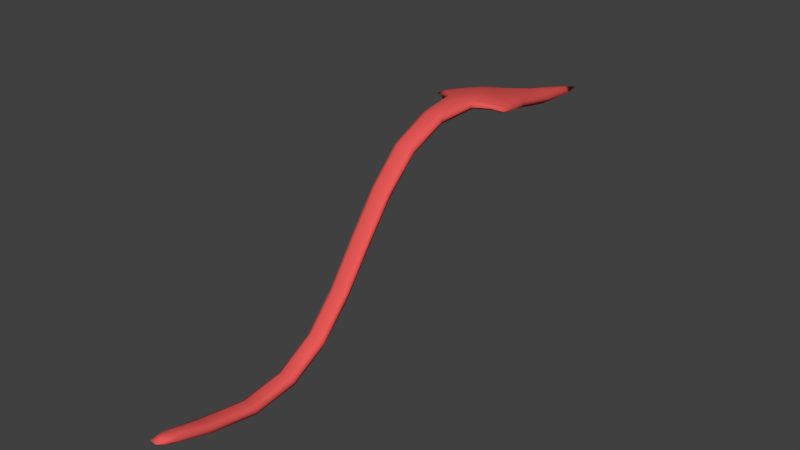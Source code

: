 # Source: DevilTail.blend  (saved by Blender 2.74.0; exported with 4.5.12 LTS)
import bpy
from mathutils import Matrix  # noqa: F401  (used for matrix-valued properties, if any)

bpy.ops.wm.read_factory_settings(use_empty=True)
scene = bpy.context.scene
scene.name = 'Scene'

# ---- collections
col_collection_1 = bpy.data.collections.new('Collection 1'); scene.collection.children.link(col_collection_1)

# ---- materials (node trees are filled in below, after node groups)
mat_material_001 = bpy.data.materials.new('Material.001')
mat_material_001.alpha_threshold = 0.0
mat_material_001.use_transparent_shadow = False
mat_material_001.diffuse_color = (0.8, 0.1003, 0.09362, 1.0)
mat_material_001.roughness = 0.5
mat_material_002 = bpy.data.materials.new('Material.002')
mat_material_002.alpha_threshold = 0.0
mat_material_002.use_transparent_shadow = False
mat_material_002.diffuse_color = (1.0, 0.1232, 0.1148, 1.0)
mat_material_002.roughness = 0.5

# ---- material node trees

# ---- world
world_world = bpy.data.worlds.new('World'); scene.world = world_world
world_world.color = (0.05088, 0.05088, 0.05088)
world_world.use_sun_shadow = False
world_world.sun_shadow_jitter_overblur = 0.0
world_world.cycles.sampling_method = 'MANUAL'
world_world.cycles.sample_map_resolution = 256

# ---- meshes
me_circle_006 = bpy.data.meshes.new('Circle.006')
me_circle_006.from_pydata([(0.01496, 0.4267, 1.124), (-0.01496, 0.4267, 1.124), (-2.135e-10, 0.4566, 1.118), (0.003288, 0.09618, 0.9972), (-0.003288, 0.09618, 0.9972), (-2.135e-10, 0.3826, 1.136), (0.01969, 0.3878, 1.133), (-0.01969, 0.3878, 1.133), (0.0136, 0.4276, 1.115), (-0.0136, 0.4276, 1.115), (-2.135e-10, 0.4573, 1.109), (0.002991, 0.09759, 0.9889), (-0.002991, 0.09759, 0.9889), (-2.135e-10, 0.3844, 1.128), (0.01791, 0.3894, 1.125), (-0.01791, 0.3894, 1.125), (-0.02852, 0.389, 1.127), (0.02852, 0.389, 1.127), (-0.006279, 0.09688, 0.9931), (0.00857, 0.3274, 1.132), (0.002996, 0.05747, 1.004), (-0.002996, 0.05747, 1.004), (-0.02238, 0.3653, 1.134), (0.01677, 0.4348, 1.117), (-0.01677, 0.4348, 1.117), (-0.006205, 0.5018, 1.103), (0.006205, 0.5018, 1.103), (0.02238, 0.3653, 1.134), (0.006279, 0.09688, 0.9931), (0.006852, 0.1709, 0.9898), (0.007425, 0.2249, 1.033), (0.007997, 0.2699, 1.094), (-0.00857, 0.3274, 1.132), (-0.007997, 0.2699, 1.094), (-0.007425, 0.2249, 1.033), (-0.006852, 0.1709, 0.9898), (-0.004082, 0.3287, 1.128), (-0.003809, 0.2716, 1.091), (-0.003536, 0.2266, 1.029), (-0.003263, 0.1724, 0.986), (0.004082, 0.3287, 1.128), (0.003809, 0.2716, 1.091), (0.003536, 0.2266, 1.029), (0.003263, 0.1724, 0.986), (-0.004488, 0.3259, 1.136), (-0.004188, 0.2681, 1.097), (-0.003888, 0.2231, 1.036), (-0.003588, 0.1695, 0.9937), (0.004488, 0.3259, 1.136), (0.004188, 0.2681, 1.097), (0.003888, 0.2231, 1.036), (0.003588, 0.1695, 0.9937), (0.02224, 0.3705, 1.135), (0.004801, 0.4904, 1.109), (-0.004801, 0.4904, 1.109), (-0.003441, 0.3586, 1.139), (-0.01672, 0.4326, 1.12), (0.01672, 0.4326, 1.12), (0.003441, 0.3586, 1.139), (-0.02224, 0.3705, 1.135), (-0.009425, 0.438, 1.121), (0.009425, 0.438, 1.121), (-0.00314, 0.06699, 1.005), (0.00314, 0.06699, 1.005), (0.007753, 0.3263, 1.135), (-4.075e-10, 0.09618, 0.9972), (-0.00568, 0.09635, 0.9962), (0.02699, 0.3884, 1.131), (-0.009678, 0.3863, 1.135), (-0.02699, 0.3884, 1.131), (0.009678, 0.3863, 1.135), (-2.135e-10, 0.4154, 1.128), (0.01663, 0.4093, 1.129), (-0.01663, 0.4093, 1.129), (0.02073, 0.3718, 1.13), (0.004506, 0.4907, 1.103), (-0.004506, 0.4907, 1.103), (-0.00313, 0.3609, 1.131), (-0.01558, 0.4332, 1.114), (0.01558, 0.4332, 1.114), (0.00313, 0.3609, 1.131), (-0.02073, 0.3718, 1.13), (-0.008572, 0.4387, 1.113), (0.008572, 0.4387, 1.113), (-0.002924, 0.06765, 0.9982), (0.002924, 0.06765, 0.9982), (0.007245, 0.3284, 1.129), (-4.075e-10, 0.09759, 0.9889), (-0.005308, 0.09741, 0.9899), (0.02519, 0.3894, 1.125), (-0.008801, 0.388, 1.127), (-0.02519, 0.3894, 1.125), (0.008801, 0.388, 1.127), (-2.135e-10, 0.4166, 1.12), (0.01513, 0.4105, 1.12), (-0.01513, 0.4105, 1.12), (-0.02189, 0.4119, 1.123), (-0.03068, 0.3716, 1.131), (0.03068, 0.3716, 1.131), (0.02189, 0.4119, 1.123), (-0.01217, 0.3552, 1.135), (-0.005315, 0.06732, 1.001), (0.005315, 0.06732, 1.001), (0.01217, 0.3552, 1.135), (-4.56e-10, 0.05747, 1.004), (0.01195, 0.4629, 1.11), (-0.01195, 0.4629, 1.11), (-3.105e-10, 0.5238, 1.101), (0.00568, 0.09635, 0.9962), (0.006198, 0.1699, 0.9927), (0.006717, 0.2235, 1.035), (0.007235, 0.2686, 1.096), (-3.105e-10, 0.3258, 1.136), (-3.105e-10, 0.2681, 1.097), (-3.105e-10, 0.223, 1.036), (-4.075e-10, 0.1695, 0.9937), (-0.007753, 0.3263, 1.135), (-0.007235, 0.2686, 1.096), (-0.006717, 0.2235, 1.035), (-0.006198, 0.1699, 0.9927), (0.005308, 0.09741, 0.9899), (0.005792, 0.172, 0.9869), (0.006276, 0.2262, 1.03), (0.006761, 0.2712, 1.091), (-3.105e-10, 0.3287, 1.128), (-3.105e-10, 0.2716, 1.091), (-4.075e-10, 0.2266, 1.029), (-4.075e-10, 0.1724, 0.986), (-0.007245, 0.3284, 1.129), (-0.006761, 0.2712, 1.091), (-0.006276, 0.2262, 1.03), (-0.005792, 0.172, 0.9869), (0.006565, 0.1359, 0.9856), (0.007138, 0.2004, 1.006), (0.007711, 0.2471, 1.064), (0.008284, 0.2957, 1.118), (-0.008284, 0.2957, 1.118), (-0.007711, 0.2471, 1.064), (-0.007138, 0.2004, 1.006), (-0.006565, 0.1359, 0.9856), (-0.003945, 0.2973, 1.115), (-0.003673, 0.2489, 1.06), (-0.0034, 0.202, 1.003), (-0.003127, 0.137, 0.9816), (0.003945, 0.2973, 1.115), (0.003673, 0.2489, 1.06), (0.0034, 0.202, 1.003), (0.003127, 0.137, 0.9816), (-0.004338, 0.2941, 1.122), (-0.004038, 0.2453, 1.067), (-0.003738, 0.1987, 1.01), (-0.003438, 0.1348, 0.9897), (0.004338, 0.2941, 1.122), (0.004038, 0.2453, 1.067), (0.003738, 0.1987, 1.01), (0.003438, 0.1348, 0.9897), (-0.02767, 0.3755, 1.133), (0.02767, 0.3755, 1.133), (-2.876e-10, 0.5065, 1.106), (-2.877e-10, 0.3484, 1.139), (-0.0116, 0.4566, 1.115), (0.0116, 0.4566, 1.115), (0.01035, 0.3612, 1.138), (-0.01035, 0.3612, 1.138), (-4.269e-10, 0.06699, 1.005), (0.004886, 0.07468, 1.002), (-0.004886, 0.07468, 1.002), (0.02109, 0.411, 1.126), (-0.009204, 0.4117, 1.129), (-0.02109, 0.411, 1.126), (0.009204, 0.4117, 1.129), (-0.0264, 0.3764, 1.128), (0.0264, 0.3764, 1.128), (-2.874e-10, 0.5067, 1.101), (-2.873e-10, 0.3509, 1.131), (-0.01082, 0.457, 1.108), (0.01082, 0.457, 1.108), (0.009589, 0.3631, 1.131), (-0.009589, 0.3631, 1.131), (-4.264e-10, 0.06766, 0.9982), (0.004658, 0.07529, 0.9969), (-0.004658, 0.07529, 0.9969), (0.01968, 0.4118, 1.12), (-0.008371, 0.4129, 1.12), (-0.01968, 0.4118, 1.12), (0.008371, 0.4129, 1.12), (0.005939, 0.1351, 0.9887), (0.006457, 0.1991, 1.009), (0.006976, 0.2458, 1.066), (0.007494, 0.2945, 1.121), (-2.727e-10, 0.2941, 1.122), (-2.97e-10, 0.2453, 1.067), (-3.94e-10, 0.1987, 1.01), (-3.94e-10, 0.1348, 0.9897), (-0.007494, 0.2945, 1.121), (-0.006976, 0.2458, 1.066), (-0.006457, 0.1991, 1.009), (-0.005939, 0.1351, 0.9887), (0.00555, 0.1367, 0.9826), (0.006034, 0.2016, 1.004), (0.006518, 0.2485, 1.061), (0.007003, 0.2969, 1.116), (-2.965e-10, 0.2973, 1.115), (-2.965e-10, 0.2489, 1.06), (-3.935e-10, 0.202, 1.003), (-3.935e-10, 0.137, 0.9816), (-0.007003, 0.2969, 1.116), (-0.006518, 0.2485, 1.061), (-0.006034, 0.2016, 1.004), (-0.00555, 0.1367, 0.9826)], [], [(0, 61, 170, 72), (0, 72, 167, 57), (0, 57, 161, 61), (1, 73, 168, 60), (1, 60, 160, 56), (1, 56, 169, 73), (2, 60, 168, 71), (2, 71, 170, 61), (2, 61, 161, 53), (2, 53, 158, 54), (2, 54, 160, 60), (3, 108, 186, 155), (3, 155, 193, 65), (3, 65, 164, 63), (3, 63, 165, 108), (4, 65, 193, 151), (4, 151, 197, 66), (4, 66, 166, 62), (4, 62, 164, 65), (5, 55, 159, 58), (5, 58, 162, 70), (5, 70, 170, 71), (5, 71, 168, 68), (5, 68, 163, 55), (6, 70, 162, 52), (6, 52, 157, 67), (6, 67, 167, 72), (6, 72, 170, 70), (7, 59, 163, 68), (7, 68, 168, 73), (7, 73, 169, 69), (7, 69, 156, 59), (8, 94, 185, 83), (8, 83, 176, 79), (8, 79, 182, 94), (9, 82, 183, 95), (9, 95, 184, 78), (9, 78, 175, 82), (10, 93, 183, 82), (10, 82, 175, 76), (10, 76, 173, 75), (10, 75, 176, 83), (10, 83, 185, 93), (11, 147, 198, 120), (11, 120, 180, 85), (11, 85, 179, 87), (11, 87, 205, 147), (12, 143, 205, 87), (12, 87, 179, 84), (12, 84, 181, 88), (12, 88, 209, 143), (13, 80, 174, 77), (13, 77, 178, 90), (13, 90, 183, 93), (13, 93, 185, 92), (13, 92, 177, 80), (14, 74, 177, 92), (14, 92, 185, 94), (14, 94, 182, 89), (14, 89, 172, 74), (15, 90, 178, 81), (15, 81, 171, 91), (15, 91, 184, 95), (15, 95, 183, 90), (16, 69, 169, 96), (16, 96, 184, 91), (16, 91, 171, 97), (16, 97, 156, 69), (17, 67, 157, 98), (17, 98, 172, 89), (17, 89, 182, 99), (17, 99, 167, 67), (18, 66, 197, 139), (18, 139, 209, 88), (18, 88, 181, 101), (18, 101, 166, 66), (19, 64, 189, 135), (19, 135, 201, 86), (19, 86, 177, 103), (19, 103, 162, 64), (20, 63, 164, 104), (20, 104, 179, 85), (20, 85, 180, 102), (20, 102, 165, 63), (21, 62, 166, 101), (21, 101, 181, 84), (21, 84, 179, 104), (21, 104, 164, 62), (22, 59, 156, 97), (22, 97, 171, 81), (22, 81, 178, 100), (22, 100, 163, 59), (23, 57, 167, 99), (23, 99, 182, 79), (23, 79, 176, 105), (23, 105, 161, 57), (24, 56, 160, 106), (24, 106, 175, 78), (24, 78, 184, 96), (24, 96, 169, 56), (25, 54, 158, 107), (25, 107, 173, 76), (25, 76, 175, 106), (25, 106, 160, 54), (26, 53, 161, 105), (26, 105, 176, 75), (26, 75, 173, 107), (26, 107, 158, 53), (27, 52, 162, 103), (27, 103, 177, 74), (27, 74, 172, 98), (27, 98, 157, 52), (28, 108, 165, 102), (28, 102, 180, 120), (28, 120, 198, 132), (28, 132, 186, 108), (29, 109, 186, 132), (29, 132, 198, 121), (29, 121, 199, 133), (29, 133, 187, 109), (30, 110, 187, 133), (30, 133, 199, 122), (30, 122, 200, 134), (30, 134, 188, 110), (31, 111, 188, 134), (31, 134, 200, 123), (31, 123, 201, 135), (31, 135, 189, 111), (32, 116, 163, 100), (32, 100, 178, 128), (32, 128, 206, 136), (32, 136, 194, 116), (33, 117, 194, 136), (33, 136, 206, 129), (33, 129, 207, 137), (33, 137, 195, 117), (34, 118, 195, 137), (34, 137, 207, 130), (34, 130, 208, 138), (34, 138, 196, 118), (35, 119, 196, 138), (35, 138, 208, 131), (35, 131, 209, 139), (35, 139, 197, 119), (36, 77, 174, 124), (36, 124, 202, 140), (36, 140, 206, 128), (36, 128, 178, 77), (37, 140, 202, 125), (37, 125, 203, 141), (37, 141, 207, 129), (37, 129, 206, 140), (38, 141, 203, 126), (38, 126, 204, 142), (38, 142, 208, 130), (38, 130, 207, 141), (39, 142, 204, 127), (39, 127, 205, 143), (39, 143, 209, 131), (39, 131, 208, 142), (40, 80, 177, 86), (40, 86, 201, 144), (40, 144, 202, 124), (40, 124, 174, 80), (41, 144, 201, 123), (41, 123, 200, 145), (41, 145, 203, 125), (41, 125, 202, 144), (42, 145, 200, 122), (42, 122, 199, 146), (42, 146, 204, 126), (42, 126, 203, 145), (43, 146, 199, 121), (43, 121, 198, 147), (43, 147, 205, 127), (43, 127, 204, 146), (44, 112, 159, 55), (44, 55, 163, 116), (44, 116, 194, 148), (44, 148, 190, 112), (45, 113, 190, 148), (45, 148, 194, 117), (45, 117, 195, 149), (45, 149, 191, 113), (46, 114, 191, 149), (46, 149, 195, 118), (46, 118, 196, 150), (46, 150, 192, 114), (47, 115, 192, 150), (47, 150, 196, 119), (47, 119, 197, 151), (47, 151, 193, 115), (48, 64, 162, 58), (48, 58, 159, 112), (48, 112, 190, 152), (48, 152, 189, 64), (49, 111, 189, 152), (49, 152, 190, 113), (49, 113, 191, 153), (49, 153, 188, 111), (50, 110, 188, 153), (50, 153, 191, 114), (50, 114, 192, 154), (50, 154, 187, 110), (51, 109, 187, 154), (51, 154, 192, 115), (51, 115, 193, 155), (51, 155, 186, 109)])
me_circle_006.polygons.foreach_set('use_smooth', [True] * 208)
_uv = me_circle_006.uv_layers.new(name='UVMap')
_uv.uv.foreach_set('vector', [0.8178, 0.8065, 0.8273, 0.7924, 0.8214, 0.8286, 0.8117, 0.83, 0.8178, 0.8065, 0.8117, 0.83, 0.8066, 0.8263, 0.817, 0.7977, 0.8178, 0.8065, 0.817, 0.7977, 0.829, 0.7661, 0.8273, 0.7924, 0.8547, 0.8139, 0.8527, 0.8382, 0.8441, 0.8332, 0.8505, 0.7971, 0.8547, 0.8139, 0.8505, 0.7971, 0.8576, 0.7719, 0.8583, 0.806, 0.8547, 0.8139, 0.8583, 0.806, 0.8587, 0.8367, 0.8527, 0.8382, 0.8432, 0.7693, 0.8505, 0.7971, 0.8441, 0.8332, 0.8336, 0.8259, 0.8432, 0.7693, 0.8336, 0.8259, 0.8214, 0.8286, 0.8273, 0.7924, 0.8432, 0.7693, 0.8273, 0.7924, 0.829, 0.7661, 0.8452, 0.7218, 0.8432, 0.7693, 0.8452, 0.7218, 0.8548, 0.7011, 0.857, 0.7242, 0.8432, 0.7693, 0.857, 0.7242, 0.8576, 0.7719, 0.8505, 0.7971, 0.2415, 0.75, 0.2447, 0.7504, 0.245, 0.8082, 0.2417, 0.8076, 0.2415, 0.75, 0.2417, 0.8076, 0.237, 0.8076, 0.237, 0.75, 0.2415, 0.75, 0.237, 0.75, 0.237, 0.7062, 0.2413, 0.7062, 0.2415, 0.75, 0.2413, 0.7062, 0.2436, 0.7179, 0.2447, 0.7504, 0.2326, 0.75, 0.237, 0.75, 0.237, 0.8076, 0.2324, 0.8076, 0.2326, 0.75, 0.2324, 0.8076, 0.229, 0.8082, 0.2293, 0.7504, 0.2326, 0.75, 0.2293, 0.7504, 0.2304, 0.7179, 0.2328, 0.7062, 0.2326, 0.75, 0.2328, 0.7062, 0.237, 0.7062, 0.237, 0.75, 0.826, 0.8708, 0.8247, 0.9041, 0.8181, 0.9168, 0.8162, 0.9024, 0.826, 0.8708, 0.8162, 0.9024, 0.8083, 0.897, 0.8149, 0.8633, 0.826, 0.8708, 0.8149, 0.8633, 0.8214, 0.8286, 0.8336, 0.8259, 0.826, 0.8708, 0.8336, 0.8259, 0.8441, 0.8332, 0.8388, 0.8681, 0.826, 0.8708, 0.8388, 0.8681, 0.8338, 0.9022, 0.8247, 0.9041, 0.8029, 0.8585, 0.8149, 0.8633, 0.8083, 0.897, 0.7958, 0.8814, 0.8029, 0.8585, 0.7958, 0.8814, 0.7903, 0.8729, 0.7941, 0.8556, 0.8029, 0.8585, 0.7941, 0.8556, 0.8066, 0.8263, 0.8117, 0.83, 0.8029, 0.8585, 0.8117, 0.83, 0.8214, 0.8286, 0.8149, 0.8633, 0.8515, 0.8683, 0.8507, 0.8924, 0.8338, 0.9022, 0.8388, 0.8681, 0.8515, 0.8683, 0.8388, 0.8681, 0.8441, 0.8332, 0.8527, 0.8382, 0.8515, 0.8683, 0.8527, 0.8382, 0.8587, 0.8367, 0.8607, 0.869, 0.8515, 0.8683, 0.8607, 0.869, 0.8586, 0.8866, 0.8507, 0.8924, 0.7335, 0.8557, 0.7289, 0.8321, 0.7377, 0.8342, 0.7415, 0.8703, 0.7335, 0.8557, 0.7415, 0.8703, 0.7415, 0.8959, 0.7319, 0.8637, 0.7335, 0.8557, 0.7319, 0.8637, 0.7235, 0.8346, 0.7289, 0.8321, 0.7673, 0.8512, 0.7627, 0.8675, 0.7585, 0.8314, 0.7665, 0.8271, 0.7673, 0.8512, 0.7665, 0.8271, 0.7723, 0.8282, 0.7706, 0.8585, 0.7673, 0.8512, 0.7706, 0.8585, 0.7684, 0.8923, 0.7627, 0.8675, 0.755, 0.8943, 0.7486, 0.8379, 0.7585, 0.8314, 0.7627, 0.8675, 0.755, 0.8943, 0.7627, 0.8675, 0.7684, 0.8923, 0.7657, 0.9395, 0.755, 0.8943, 0.7657, 0.9395, 0.7625, 0.9619, 0.7545, 0.941, 0.755, 0.8943, 0.7545, 0.941, 0.7415, 0.8959, 0.7415, 0.8703, 0.755, 0.8943, 0.7415, 0.8703, 0.7377, 0.8342, 0.7486, 0.8379, 0.2701, 0.7539, 0.2699, 0.8128, 0.2666, 0.8122, 0.267, 0.7534, 0.2701, 0.7539, 0.267, 0.7534, 0.2679, 0.7198, 0.2702, 0.7084, 0.2701, 0.7539, 0.2702, 0.7084, 0.2742, 0.7084, 0.2741, 0.7539, 0.2701, 0.7539, 0.2741, 0.7539, 0.2741, 0.8128, 0.2699, 0.8128, 0.2782, 0.7539, 0.2784, 0.8128, 0.2741, 0.8128, 0.2741, 0.7539, 0.2782, 0.7539, 0.2741, 0.7539, 0.2742, 0.7084, 0.2781, 0.7084, 0.2782, 0.7539, 0.2781, 0.7084, 0.2804, 0.7198, 0.2813, 0.7534, 0.2782, 0.7539, 0.2813, 0.7534, 0.2816, 0.8122, 0.2784, 0.8128, 0.7436, 0.7933, 0.7362, 0.7618, 0.7385, 0.7479, 0.7439, 0.7608, 0.7436, 0.7933, 0.7439, 0.7608, 0.7523, 0.7625, 0.7551, 0.7968, 0.7436, 0.7933, 0.7551, 0.7968, 0.7585, 0.8314, 0.7486, 0.8379, 0.7436, 0.7933, 0.7486, 0.8379, 0.7377, 0.8342, 0.7333, 0.7997, 0.7436, 0.7933, 0.7333, 0.7997, 0.7285, 0.7657, 0.7362, 0.7618, 0.7222, 0.8034, 0.716, 0.7795, 0.7285, 0.7657, 0.7333, 0.7997, 0.7222, 0.8034, 0.7333, 0.7997, 0.7377, 0.8342, 0.7289, 0.8321, 0.7222, 0.8034, 0.7289, 0.8321, 0.7235, 0.8346, 0.7132, 0.8047, 0.7222, 0.8034, 0.7132, 0.8047, 0.7096, 0.7868, 0.716, 0.7795, 0.7667, 0.7975, 0.7551, 0.7968, 0.7523, 0.7625, 0.7675, 0.7727, 0.7667, 0.7975, 0.7675, 0.7727, 0.7752, 0.7781, 0.7757, 0.7964, 0.7667, 0.7975, 0.7757, 0.7964, 0.7723, 0.8282, 0.7665, 0.8271, 0.7667, 0.7975, 0.7665, 0.8271, 0.7585, 0.8314, 0.7551, 0.7968, 0.4159, 0.7182, 0.4205, 0.7163, 0.4216, 0.7498, 0.4172, 0.7521, 0.7798, 0.7948, 0.7751, 0.8274, 0.7723, 0.8282, 0.7757, 0.7964, 0.7798, 0.7948, 0.7757, 0.7964, 0.7752, 0.7781, 0.7798, 0.7705, 0.4159, 0.7182, 0.4155, 0.6923, 0.4197, 0.6973, 0.4205, 0.7163, 0.4061, 0.862, 0.4103, 0.8639, 0.409, 0.883, 0.4053, 0.8881, 0.7089, 0.8042, 0.7036, 0.7806, 0.7096, 0.7868, 0.7132, 0.8047, 0.7089, 0.8042, 0.7132, 0.8047, 0.7235, 0.8346, 0.7207, 0.8346, 0.4061, 0.862, 0.4069, 0.8276, 0.4111, 0.83, 0.4103, 0.8639, 0.9574, 0.5288, 0.9613, 0.53, 0.932, 0.5731, 0.928, 0.5723, 0.9574, 0.5288, 0.928, 0.5723, 0.9244, 0.5716, 0.9539, 0.5277, 0.9574, 0.5288, 0.9539, 0.5277, 0.9737, 0.5048, 0.9828, 0.4975, 0.9574, 0.5288, 0.9828, 0.4975, 0.9791, 0.5067, 0.9613, 0.53, 0.9868, 0.0818, 0.9907, 0.08135, 0.9927, 0.1283, 0.9891, 0.1285, 0.9868, 0.0818, 0.9891, 0.1285, 0.9855, 0.1286, 0.983, 0.08221, 0.9868, 0.0818, 0.983, 0.08221, 0.9663, 0.03871, 0.9748, 0.04616, 0.9868, 0.0818, 0.9748, 0.04616, 0.9749, 0.03689, 0.9907, 0.08135, 0.2411, 0.6923, 0.2413, 0.7062, 0.237, 0.7062, 0.237, 0.6923, 0.2701, 0.6923, 0.2742, 0.6923, 0.2742, 0.7084, 0.2702, 0.7084, 0.9927, 0.4873, 0.9805, 0.4785, 0.9747, 0.47, 0.9841, 0.477, 0.9927, 0.4873, 0.9841, 0.477, 0.9803, 0.4679, 0.9879, 0.4755, 0.9917, 0.4873, 0.9869, 0.4992, 0.9791, 0.5067, 0.9828, 0.4975, 0.2782, 0.6923, 0.2813, 0.7072, 0.2804, 0.7198, 0.2781, 0.7084, 0.2782, 0.6923, 0.2781, 0.7084, 0.2742, 0.7084, 0.2742, 0.6923, 0.233, 0.6923, 0.237, 0.6923, 0.237, 0.7062, 0.2328, 0.7062, 0.8497, 0.8991, 0.8507, 0.8924, 0.8586, 0.8866, 0.8615, 0.8923, 0.7684, 0.7629, 0.7798, 0.7705, 0.7752, 0.7781, 0.7675, 0.7727, 0.7684, 0.7629, 0.7675, 0.7727, 0.7523, 0.7625, 0.7542, 0.7508, 0.8497, 0.8991, 0.8348, 0.9103, 0.8338, 0.9022, 0.8507, 0.8924, 0.405, 0.7927, 0.4094, 0.7971, 0.4111, 0.83, 0.4069, 0.8276, 0.405, 0.7927, 0.4069, 0.8276, 0.4034, 0.8269, 0.4014, 0.7943, 0.405, 0.7927, 0.4014, 0.7943, 0.4003, 0.7582, 0.4038, 0.7501, 0.405, 0.7927, 0.4038, 0.7501, 0.4085, 0.7607, 0.4094, 0.7971, 0.4154, 0.7864, 0.4199, 0.7823, 0.419, 0.8182, 0.414, 0.8286, 0.4154, 0.7864, 0.414, 0.8286, 0.4111, 0.8203, 0.4122, 0.7846, 0.4154, 0.7864, 0.4122, 0.7846, 0.4142, 0.7524, 0.4172, 0.7521, 0.4154, 0.7864, 0.4172, 0.7521, 0.4216, 0.7498, 0.4199, 0.7823, 0.8615, 0.7086, 0.857, 0.7242, 0.8548, 0.7011, 0.8589, 0.6772, 0.7695, 0.9538, 0.7651, 0.9849, 0.7625, 0.9619, 0.7657, 0.9395, 0.7695, 0.9538, 0.7657, 0.9395, 0.7684, 0.8923, 0.7706, 0.8998, 0.4165, 0.886, 0.414, 0.8286, 0.419, 0.8182, 0.4216, 0.8681, 0.4069, 0.6923, 0.4111, 0.7103, 0.4085, 0.7607, 0.4038, 0.7501, 0.754, 0.9559, 0.741, 0.9037, 0.7415, 0.8959, 0.7545, 0.941, 0.754, 0.9559, 0.7545, 0.941, 0.7625, 0.9619, 0.7651, 0.9849, 0.8461, 0.7056, 0.8589, 0.6772, 0.8548, 0.7011, 0.8452, 0.7218, 0.7945, 0.888, 0.7958, 0.8814, 0.8083, 0.897, 0.8047, 0.9042, 0.7129, 0.7703, 0.724, 0.7548, 0.7285, 0.7657, 0.716, 0.7795, 0.7129, 0.7703, 0.716, 0.7795, 0.7096, 0.7868, 0.7036, 0.7806, 0.7945, 0.888, 0.7857, 0.8771, 0.7903, 0.8729, 0.7958, 0.8814, 0.9585, 0.446, 0.9623, 0.4448, 0.9803, 0.4679, 0.9841, 0.477, 0.9585, 0.446, 0.9841, 0.477, 0.9747, 0.47, 0.9547, 0.4472, 0.9585, 0.446, 0.9547, 0.4472, 0.9247, 0.4037, 0.9286, 0.4029, 0.9585, 0.446, 0.9286, 0.4029, 0.9325, 0.4021, 0.9623, 0.4448, 0.9139, 0.3577, 0.9178, 0.3573, 0.9325, 0.4021, 0.9286, 0.4029, 0.9139, 0.3577, 0.9286, 0.4029, 0.9247, 0.4037, 0.9101, 0.3582, 0.9139, 0.3577, 0.9101, 0.3582, 0.9124, 0.3121, 0.9161, 0.312, 0.9139, 0.3577, 0.9161, 0.312, 0.9198, 0.3119, 0.9178, 0.3573, 0.932, 0.2664, 0.9356, 0.2665, 0.9198, 0.3119, 0.9161, 0.312, 0.932, 0.2664, 0.9161, 0.312, 0.9124, 0.3121, 0.9285, 0.2662, 0.932, 0.2664, 0.9285, 0.2662, 0.9509, 0.2204, 0.9544, 0.2206, 0.932, 0.2664, 0.9544, 0.2206, 0.958, 0.2208, 0.9356, 0.2665, 0.9759, 0.1747, 0.9794, 0.1748, 0.958, 0.2208, 0.9544, 0.2206, 0.9759, 0.1747, 0.9544, 0.2206, 0.9509, 0.2204, 0.9724, 0.1746, 0.9759, 0.1747, 0.9724, 0.1746, 0.9855, 0.1286, 0.9891, 0.1285, 0.9759, 0.1747, 0.9891, 0.1285, 0.9927, 0.1283, 0.9794, 0.1748, 0.9858, 0.8914, 0.9898, 0.8919, 0.9738, 0.9363, 0.9733, 0.9269, 0.9858, 0.8914, 0.9733, 0.9269, 0.9655, 0.9347, 0.9823, 0.8912, 0.9858, 0.8914, 0.9823, 0.8912, 0.9847, 0.8449, 0.988, 0.8449, 0.9858, 0.8914, 0.988, 0.8449, 0.9917, 0.845, 0.9898, 0.8919, 0.9749, 0.799, 0.9785, 0.7989, 0.9917, 0.845, 0.988, 0.8449, 0.9749, 0.799, 0.988, 0.8449, 0.9847, 0.8449, 0.9717, 0.7993, 0.9749, 0.799, 0.9717, 0.7993, 0.9505, 0.7539, 0.9537, 0.7536, 0.9749, 0.799, 0.9537, 0.7536, 0.9574, 0.7534, 0.9785, 0.7989, 0.9316, 0.7084, 0.9353, 0.7083, 0.9574, 0.7534, 0.9537, 0.7536, 0.9316, 0.7084, 0.9537, 0.7536, 0.9505, 0.7539, 0.9284, 0.7086, 0.9316, 0.7084, 0.9284, 0.7086, 0.9124, 0.6632, 0.9158, 0.6631, 0.9316, 0.7084, 0.9158, 0.6631, 0.9196, 0.6632, 0.9353, 0.7083, 0.9137, 0.6176, 0.9176, 0.618, 0.9196, 0.6632, 0.9158, 0.6631, 0.9137, 0.6176, 0.9158, 0.6631, 0.9124, 0.6632, 0.9101, 0.6173, 0.9137, 0.6176, 0.9101, 0.6173, 0.9244, 0.5716, 0.928, 0.5723, 0.9137, 0.6176, 0.928, 0.5723, 0.932, 0.5731, 0.9176, 0.618, 0.7403, 0.7181, 0.7439, 0.7608, 0.7385, 0.7479, 0.7353, 0.7187, 0.7403, 0.7181, 0.7353, 0.7187, 0.7308, 0.6794, 0.7357, 0.6788, 0.7403, 0.7181, 0.7357, 0.6788, 0.7394, 0.6776, 0.7442, 0.717, 0.7403, 0.7181, 0.7442, 0.717, 0.7523, 0.7625, 0.7439, 0.7608, 0.287, 0.7329, 0.2865, 0.6935, 0.2918, 0.6936, 0.2921, 0.733, 0.287, 0.7329, 0.2921, 0.733, 0.2921, 0.7806, 0.2871, 0.7805, 0.287, 0.7329, 0.2871, 0.7805, 0.2834, 0.7793, 0.283, 0.7317, 0.287, 0.7329, 0.283, 0.7317, 0.2824, 0.6923, 0.2865, 0.6935, 0.2873, 0.8291, 0.2871, 0.7805, 0.2921, 0.7806, 0.2921, 0.8292, 0.2873, 0.8291, 0.2921, 0.8292, 0.2923, 0.8717, 0.2877, 0.8716, 0.2873, 0.8291, 0.2877, 0.8716, 0.2842, 0.8703, 0.2836, 0.8279, 0.2873, 0.8291, 0.2836, 0.8279, 0.2834, 0.7793, 0.2871, 0.7805, 0.2786, 0.8633, 0.2788, 0.9028, 0.2742, 0.9028, 0.2742, 0.8633, 0.2786, 0.8633, 0.2742, 0.8633, 0.2741, 0.8128, 0.2784, 0.8128, 0.2786, 0.8633, 0.2784, 0.8128, 0.2816, 0.8122, 0.282, 0.8626, 0.2786, 0.8633, 0.282, 0.8626, 0.2824, 0.9021, 0.2788, 0.9028, 0.7302, 0.7195, 0.7362, 0.7618, 0.7285, 0.7657, 0.7262, 0.7194, 0.7302, 0.7195, 0.7262, 0.7194, 0.722, 0.6799, 0.7259, 0.6801, 0.7302, 0.7195, 0.7259, 0.6801, 0.7308, 0.6794, 0.7353, 0.7187, 0.7302, 0.7195, 0.7353, 0.7187, 0.7385, 0.7479, 0.7362, 0.7618, 0.2973, 0.7331, 0.2971, 0.6938, 0.3013, 0.6927, 0.3013, 0.7321, 0.2973, 0.7331, 0.3013, 0.7321, 0.301, 0.7798, 0.2971, 0.7807, 0.2973, 0.7331, 0.2971, 0.7807, 0.2921, 0.7806, 0.2921, 0.733, 0.2973, 0.7331, 0.2921, 0.733, 0.2918, 0.6936, 0.2971, 0.6938, 0.2968, 0.8294, 0.2971, 0.7807, 0.301, 0.7798, 0.3006, 0.8283, 0.2968, 0.8294, 0.3006, 0.8283, 0.3005, 0.8707, 0.2968, 0.8718, 0.2968, 0.8294, 0.2968, 0.8718, 0.2923, 0.8717, 0.2921, 0.8292, 0.2968, 0.8294, 0.2921, 0.8292, 0.2921, 0.7806, 0.2971, 0.7807, 0.2698, 0.8633, 0.2696, 0.9028, 0.2661, 0.9021, 0.2663, 0.8626, 0.2698, 0.8633, 0.2663, 0.8626, 0.2666, 0.8122, 0.2699, 0.8128, 0.2698, 0.8633, 0.2699, 0.8128, 0.2741, 0.8128, 0.2742, 0.8633, 0.2698, 0.8633, 0.2742, 0.8633, 0.2742, 0.9028, 0.2696, 0.9028, 0.8186, 0.9476, 0.8131, 0.9466, 0.8181, 0.9168, 0.8247, 0.9041, 0.8186, 0.9476, 0.8247, 0.9041, 0.8338, 0.9022, 0.8228, 0.9477, 0.8186, 0.9476, 0.8228, 0.9477, 0.8156, 0.9881, 0.8116, 0.988, 0.8186, 0.9476, 0.8116, 0.988, 0.8062, 0.987, 0.8131, 0.9466, 0.2606, 0.731, 0.2551, 0.7317, 0.2559, 0.693, 0.2616, 0.6923, 0.2606, 0.731, 0.2616, 0.6923, 0.2661, 0.6931, 0.2649, 0.7317, 0.2606, 0.731, 0.2649, 0.7317, 0.2654, 0.7782, 0.2612, 0.7775, 0.2606, 0.731, 0.2612, 0.7775, 0.2559, 0.7782, 0.2551, 0.7317, 0.2621, 0.8248, 0.2569, 0.8254, 0.2559, 0.7782, 0.2612, 0.7775, 0.2621, 0.8248, 0.2612, 0.7775, 0.2654, 0.7782, 0.2661, 0.8255, 0.2621, 0.8248, 0.2661, 0.8255, 0.2655, 0.8661, 0.2616, 0.8653, 0.2621, 0.8248, 0.2616, 0.8653, 0.2567, 0.8659, 0.2569, 0.8254, 0.2322, 0.8577, 0.237, 0.8576, 0.237, 0.8978, 0.232, 0.8978, 0.2322, 0.8577, 0.232, 0.8978, 0.2283, 0.8986, 0.2286, 0.8583, 0.2322, 0.8577, 0.2286, 0.8583, 0.229, 0.8082, 0.2324, 0.8076, 0.2322, 0.8577, 0.2324, 0.8076, 0.237, 0.8076, 0.237, 0.8576, 0.8075, 0.9454, 0.8036, 0.9439, 0.8083, 0.897, 0.8162, 0.9024, 0.8075, 0.9454, 0.8162, 0.9024, 0.8181, 0.9168, 0.8131, 0.9466, 0.8075, 0.9454, 0.8131, 0.9466, 0.8062, 0.987, 0.8009, 0.9858, 0.8075, 0.9454, 0.8009, 0.9858, 0.7971, 0.9843, 0.8036, 0.9439, 0.2495, 0.7325, 0.2457, 0.7342, 0.2462, 0.6957, 0.2501, 0.6938, 0.2495, 0.7325, 0.2501, 0.6938, 0.2559, 0.693, 0.2551, 0.7317, 0.2495, 0.7325, 0.2551, 0.7317, 0.2559, 0.7782, 0.2505, 0.779, 0.2495, 0.7325, 0.2505, 0.779, 0.2469, 0.7807, 0.2457, 0.7342, 0.2518, 0.8262, 0.2483, 0.8279, 0.2469, 0.7807, 0.2505, 0.779, 0.2518, 0.8262, 0.2505, 0.779, 0.2559, 0.7782, 0.2569, 0.8254, 0.2518, 0.8262, 0.2569, 0.8254, 0.2567, 0.8659, 0.2517, 0.8666, 0.2518, 0.8262, 0.2517, 0.8666, 0.2484, 0.8684, 0.2483, 0.8279, 0.2419, 0.8577, 0.2454, 0.8583, 0.2457, 0.8986, 0.2421, 0.8978, 0.2419, 0.8577, 0.2421, 0.8978, 0.237, 0.8978, 0.237, 0.8576, 0.2419, 0.8577, 0.237, 0.8576, 0.237, 0.8076, 0.2417, 0.8076, 0.2419, 0.8577, 0.2417, 0.8076, 0.245, 0.8082, 0.2454, 0.8583])
me_circle_006.materials.append(mat_material_001)
me_circle_006.materials.append(mat_material_002)
me_circle_006.use_remesh_preserve_volume = False
me_circle_006.use_remesh_preserve_attributes = False
me_circle_006.use_mirror_vertex_groups = False
me_circle_006.update()

# ---- objects
ob_circle_003 = bpy.data.objects.new('Circle.003', me_circle_006)

# ---- transforms, parenting, visibility, modifiers, constraints
ob_circle_003.location = (0.0, 0.0, 0.0)
ob_circle_003.lineart.crease_threshold = 0.0

# ---- collection membership
col_collection_1.objects.link(ob_circle_003)

# ---- scene / render settings (as saved in the file)
scene.frame_start = 1; scene.frame_end = 250; scene.frame_set(19)
scene.render.engine = 'BLENDER_EEVEE_NEXT'
scene.render.fps = 60
scene.render.dither_intensity = 0.0
scene.cycles.use_denoising = False
scene.cycles.samples = 10
scene.cycles.sampling_pattern = 'TABULATED_SOBOL'
scene.cycles.light_sampling_threshold = 0.0
scene.cycles.use_adaptive_sampling = False
scene.cycles.use_light_tree = False
scene.cycles.blur_glossy = 0.0
scene.cycles.pixel_filter_type = 'GAUSSIAN'
scene.cycles.sample_clamp_indirect = 0.0
scene.view_settings.view_transform = 'Standard'
bpy.context.view_layer.update()

# ---- added for rendering (the .blend has no active camera and no usable light): camera, sun
cam_auto = bpy.data.cameras.new('AutoCamera')
cam_auto.lens = 50.0
cam_auto.sensor_width = 36.0
cam_auto.clip_end = 1000.0
ob_auto_camera = bpy.data.objects.new('AutoCamera', cam_auto)
scene.collection.objects.link(ob_auto_camera)
ob_auto_camera.location = (0.458852, -0.259962, 1.42719)
ob_auto_camera.rotation_euler = (1.09748, -7.21219e-08, 0.694738)
scene.camera = ob_auto_camera
light_auto_sun = bpy.data.lights.new('AutoSun', 'SUN')
light_auto_sun.energy = 3.0
light_auto_sun.angle = 0.0523599
ob_auto_sun = bpy.data.objects.new('AutoSun', light_auto_sun)
scene.collection.objects.link(ob_auto_sun)
ob_auto_sun.rotation_euler = (0.872665, 0.174533, 0.523599)
bpy.context.view_layer.update()
